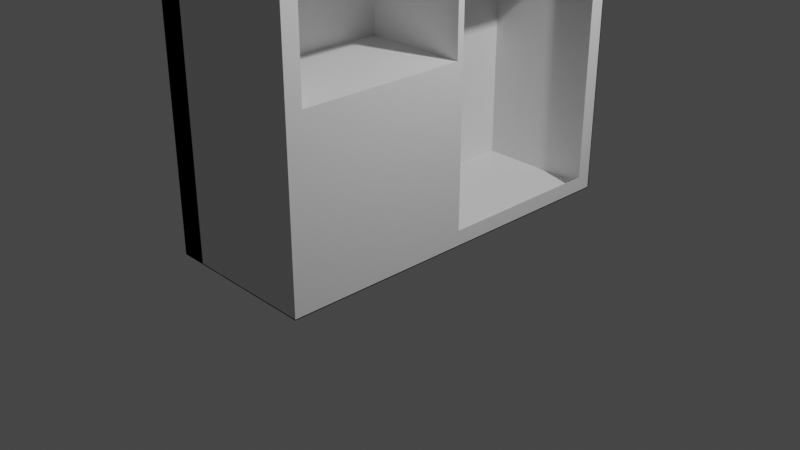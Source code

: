 # Source: entertainmentsystem.blend  (saved by Blender 2.91.10; exported with 4.5.12 LTS)
import bpy
from mathutils import Matrix  # noqa: F401  (used for matrix-valued properties, if any)

bpy.ops.wm.read_factory_settings(use_empty=True)
scene = bpy.context.scene
scene.name = 'Scene'

# ---- collections
col_collection = bpy.data.collections.new('Collection'); scene.collection.children.link(col_collection)

# ---- materials (node trees are filled in below, after node groups)
mat_material = bpy.data.materials.new('Material')
mat_material.alpha_threshold = 0.0
mat_material.use_transparent_shadow = False
mat_material.line_color = (0.0, 0.0, 0.0, 1.0)

# ---- material node trees
mat_material.use_nodes = True; mat_material.node_tree.nodes.clear()
_N = mat_material.node_tree.nodes; _L = mat_material.node_tree.links
n0 = _N.new('ShaderNodeOutputMaterial'); n0.name = 'Material Output'; n0.location = (300, 300)
n1 = _N.new('ShaderNodeBsdfPrincipled'); n1.name = 'Principled BSDF'; n1.location = (10, 300)
n1.distribution = 'GGX'
n1.subsurface_method = 'BURLEY'
n1.inputs[2].default_value = 0.4
n1.inputs[3].default_value = 1.45
n1.inputs[27].default_value = (0.0, 0.0, 0.0, 1.0)
n1.inputs[28].default_value = 1.0
_L.new(n1.outputs[0], n0.inputs[0])
n0.is_active_output = True

# ---- world
world_world = bpy.data.worlds.new('World'); scene.world = world_world
world_world.use_nodes = True; world_world.node_tree.nodes.clear()
_N = world_world.node_tree.nodes; _L = world_world.node_tree.links
n0 = _N.new('ShaderNodeOutputWorld'); n0.name = 'World Output'; n0.location = (300, 300)
n1 = _N.new('ShaderNodeBackground'); n1.name = 'Background'; n1.location = (10, 300)
n1.inputs[0].default_value = (0.05088, 0.05088, 0.05088, 1.0)
_L.new(n1.outputs[0], n0.inputs[0])
n0.is_active_output = True
world_world.color = (0.05088, 0.05088, 0.05088)
world_world.use_sun_shadow = False
world_world.sun_shadow_jitter_overblur = 0.0

# ---- cameras
cam_camera = bpy.data.cameras.new('Camera')
cam_camera.clip_end = 100.0
cam_camera.ortho_scale = 7.314

# ---- lights
light_light = bpy.data.lights.new('Light', 'POINT')
light_light.transmission_factor = 0.0
light_light.energy = 1000.0
light_light.shadow_soft_size = 0.1
light_light.shadow_maximum_resolution = 0.006
light_light.use_absolute_resolution = True

# ---- meshes
me_cube = bpy.data.meshes.new('Cube')
me_cube.from_pydata([(0.8315, 2.831, 1.831), (0.8315, 2.831, -0.8312), (0.8315, -0.8312, 1.831), (0.8315, -0.8312, -0.8312), (-0.8315, 3.0, 2.0), (-0.8315, 3.0, -1.0), (-0.8315, -1.0, 2.0), (-0.8315, -1.0, -1.0), (0.8315, 3.0, 2.0), (0.8315, 3.0, -1.0), (0.8315, -1.0, 2.0), (0.8315, -1.0, -1.0), (0.8315, 0.9993, 1.831), (0.8315, 0.9993, -0.8312), (0.8315, 0.9272, 1.831), (0.8315, -0.8312, 0.872), (0.8315, 0.9993, 0.872), (0.8315, 0.9272, 0.872), (-0.2638, 0.9272, 1.831), (-0.2638, -0.8312, 1.831), (-0.2638, -0.8312, 0.872), (-0.2638, 0.9272, 0.872), (-0.5513, 3.0, -1.0), (-0.5513, -1.0, -1.0), (-0.5513, -1.0, 2.0), (-0.5513, 3.0, 2.0), (0.8315, 3.0, -0.99), (-0.8315, 3.0, -1.0), (-0.5513, 3.0, -0.99), (-0.5513, -1.0, -0.99), (-0.8315, -1.0, -1.0), (0.8315, -1.0, -0.99), (-0.8315, 2.99, -1.0), (0.8315, 2.99, -1.0), (0.8315, 2.99, 2.0), (-0.8315, 2.99, 2.0)], [], [(11, 10, 6, 7), (4, 6, 10, 8), (17, 14, 18, 21), (6, 24, 25, 4), (3, 15, 2, 10, 11), (0, 1, 9, 8), (17, 15, 3, 13, 16), (13, 3, 11, 9, 1), (16, 12, 14, 17), (5, 4, 8, 9), (21, 18, 19, 20), (2, 15, 20, 19), (15, 17, 21, 20), (14, 2, 19, 18), (9, 11, 7, 23, 22, 5), (14, 12, 0, 8, 10, 2), (25, 24, 23, 22), (7, 23, 24, 6), (4, 25, 22, 5), (5, 22, 23, 7), (5, 4, 6, 7), (26, 27, 28, 29, 30, 31), (23, 7, 30, 29), (11, 9, 26, 31), (22, 23, 29, 28), (7, 11, 31, 30), (9, 5, 27, 26), (5, 22, 28, 27), (32, 33, 34, 35), (8, 4, 35, 34), (4, 5, 32, 35), (9, 8, 34, 33), (5, 9, 33, 32)])
_uv = me_cube.uv_layers.new(name='UVMap')
_uv.uv.foreach_set('vector', [0.375, 0.75, 0.625, 0.75, 0.625, 1.0, 0.375, 1.0, 0.875, 0.5, 0.875, 0.75, 0.625, 0.75, 0.625, 0.5, 0.531, 0.6296, 0.6109, 0.6296, 0.6109, 0.6296, 0.531, 0.6296, 0.875, 0.75, 0.875, 0.75, 0.875, 0.5, 0.875, 0.5, 0.3891, 0.7395, 0.531, 0.7395, 0.6109, 0.7395, 0.625, 0.75, 0.375, 0.75, 0.6109, 0.5105, 0.3891, 0.5105, 0.375, 0.5, 0.625, 0.5, 0.531, 0.6296, 0.531, 0.7395, 0.3891, 0.7395, 0.3891, 0.625, 0.531, 0.625, 0.3891, 0.625, 0.3891, 0.7395, 0.375, 0.75, 0.375, 0.5, 0.3891, 0.5105, 0.531, 0.625, 0.6109, 0.625, 0.6109, 0.6296, 0.531, 0.6296, 0.375, 0.25, 0.625, 0.25, 0.625, 0.5, 0.375, 0.5, 0.531, 0.6296, 0.6109, 0.6296, 0.6109, 0.7395, 0.531, 0.7395, 0.6109, 0.7395, 0.531, 0.7395, 0.531, 0.7395, 0.6109, 0.7395, 0.531, 0.7395, 0.531, 0.6296, 0.531, 0.6296, 0.531, 0.7395, 0.6109, 0.6296, 0.6109, 0.7395, 0.6109, 0.7395, 0.6109, 0.6296, 0.0, 0.0, 0.0, 0.0, 0.0, 0.0, 0.0, 0.0, 0.0, 0.0, 0.0, 0.0, 0.6109, 0.6296, 0.6109, 0.625, 0.6109, 0.5105, 0.625, 0.5, 0.625, 0.75, 0.6109, 0.7395, 0.625, 0.25, 0.625, 0.0, 0.375, 0.0, 0.375, 0.25, 0.375, 1.0, 0.375, 1.0, 0.625, 1.0, 0.625, 1.0, 0.625, 0.25, 0.625, 0.25, 0.375, 0.25, 0.375, 0.25, 0.125, 0.5, 0.125, 0.5, 0.125, 0.75, 0.125, 0.75, 0.0, 0.0, 0.0, 0.0, 0.0, 0.0, 0.0, 0.0, 0.0, 0.0, 0.0, 0.0, 0.0, 0.0, 0.0, 0.0, 0.0, 0.0, 0.0, 0.0, 0.0, 0.0, 0.0, 0.0, 0.0, 0.0, 0.0, 0.0, 0.375, 0.75, 0.375, 0.5, 0.375, 0.5, 0.375, 0.75, 0.0, 0.0, 0.0, 0.0, 0.0, 0.0, 0.0, 0.0, 0.375, 1.0, 0.375, 0.75, 0.375, 0.75, 0.375, 1.0, 0.375, 0.5, 0.375, 0.25, 0.375, 0.25, 0.375, 0.5, 0.0, 0.0, 0.0, 0.0, 0.0, 0.0, 0.0, 0.0, 0.375, 0.25, 0.375, 0.5, 0.625, 0.5, 0.625, 0.25, 0.625, 0.5, 0.875, 0.5, 0.875, 0.5, 0.625, 0.5, 0.625, 0.25, 0.375, 0.25, 0.375, 0.25, 0.625, 0.25, 0.375, 0.5, 0.625, 0.5, 0.625, 0.5, 0.375, 0.5, 0.375, 0.25, 0.375, 0.5, 0.375, 0.5, 0.375, 0.25])
me_cube.materials.append(mat_material)
me_cube.use_remesh_preserve_volume = False
me_cube.use_remesh_preserve_attributes = False
me_cube.use_mirror_vertex_groups = False
me_cube.update()

# ---- objects
ob_cube = bpy.data.objects.new('Cube', me_cube)
ob_light = bpy.data.objects.new('Light', light_light)
ob_camera = bpy.data.objects.new('Camera', cam_camera)

# ---- transforms, parenting, visibility, modifiers, constraints
ob_cube.location = (0.0, -1.0, 1.0)
ob_cube.lock_rotations_4d = False
ob_cube.empty_display_type = 'ARROWS'
ob_cube.lineart.crease_threshold = 0.0
ob_light.location = (4.076, 1.005, 5.904)
ob_light.rotation_euler = (0.6503, 0.05522, 1.866)
ob_light.lock_rotations_4d = False
ob_light.empty_display_type = 'ARROWS'
ob_light.color = (0.0, 0.0, 0.0, 0.0)
ob_light.lineart.crease_threshold = 0.0
ob_camera.location = (7.359, -6.926, 4.958)
ob_camera.rotation_euler = (1.109, 0.0, 0.8149)
ob_camera.lock_rotations_4d = False
ob_camera.empty_display_type = 'ARROWS'
ob_camera.color = (0.0, 0.0, 0.0, 0.0)
ob_camera.display_type = 'WIRE'
ob_camera.lineart.crease_threshold = 0.0

# ---- collection membership
col_collection.objects.link(ob_cube)
col_collection.objects.link(ob_light)
col_collection.objects.link(ob_camera)

# ---- scene / render settings (as saved in the file)
scene.camera = ob_camera
scene.frame_start = 1; scene.frame_end = 250; scene.frame_set(1)
scene.render.engine = 'BLENDER_EEVEE_NEXT'
scene.cycles.use_denoising = False
scene.cycles.samples = 128
scene.cycles.sampling_pattern = 'TABULATED_SOBOL'
scene.cycles.use_adaptive_sampling = False
scene.cycles.use_light_tree = False
scene.view_settings.view_transform = 'Filmic'
bpy.context.view_layer.update()
